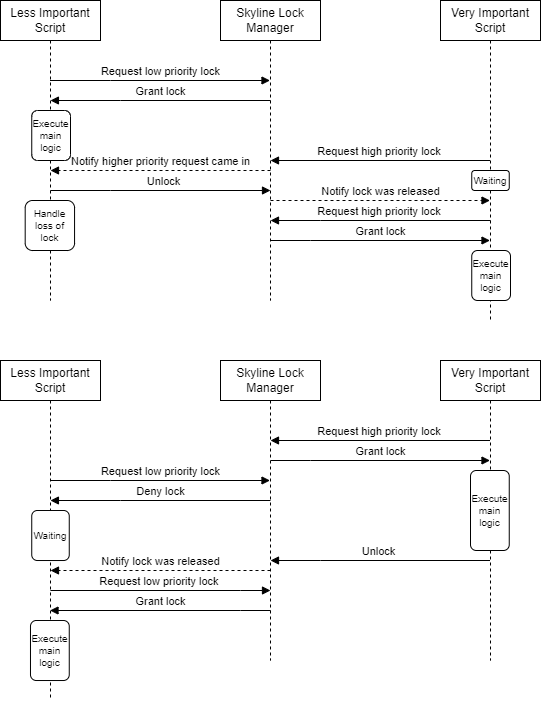

The diagram above was exported from draw.io. Its source (the exported page's mxGraphModel, read from the mxfile embedded in the PNG):
<mxGraphModel dx="1404" dy="926" grid="1" gridSize="10" guides="1" tooltips="1" connect="1" arrows="1" fold="1" page="1" pageScale="1" pageWidth="850" pageHeight="1100" math="0" shadow="0">
  <root>
    <mxCell id="0" />
    <mxCell id="1" parent="0" />
    <mxCell id="aM9ryv3xv72pqoxQDRHE-1" value="Less Important Script" style="shape=umlLifeline;perimeter=lifelinePerimeter;whiteSpace=wrap;html=1;container=0;dropTarget=0;collapsible=0;recursiveResize=0;outlineConnect=0;portConstraint=eastwest;newEdgeStyle={&quot;edgeStyle&quot;:&quot;elbowEdgeStyle&quot;,&quot;elbow&quot;:&quot;vertical&quot;,&quot;curved&quot;:0,&quot;rounded&quot;:0};" parent="1" vertex="1">
      <mxGeometry x="70" y="40" width="100" height="300" as="geometry" />
    </mxCell>
    <mxCell id="aM9ryv3xv72pqoxQDRHE-5" value="Skyline Lock Manager" style="shape=umlLifeline;perimeter=lifelinePerimeter;whiteSpace=wrap;html=1;container=0;dropTarget=0;collapsible=0;recursiveResize=0;outlineConnect=0;portConstraint=eastwest;newEdgeStyle={&quot;edgeStyle&quot;:&quot;elbowEdgeStyle&quot;,&quot;elbow&quot;:&quot;vertical&quot;,&quot;curved&quot;:0,&quot;rounded&quot;:0};" parent="1" vertex="1">
      <mxGeometry x="290" y="40" width="100" height="300" as="geometry" />
    </mxCell>
    <mxCell id="aM9ryv3xv72pqoxQDRHE-7" value="Request low priority lock" style="html=1;verticalAlign=bottom;endArrow=block;edgeStyle=elbowEdgeStyle;elbow=vertical;curved=0;rounded=0;" parent="1" source="aM9ryv3xv72pqoxQDRHE-1" target="aM9ryv3xv72pqoxQDRHE-5" edge="1">
      <mxGeometry x="0.0026" relative="1" as="geometry">
        <mxPoint x="95" y="120" as="sourcePoint" />
        <Array as="points">
          <mxPoint x="180" y="120" />
        </Array>
        <mxPoint x="545" y="120" as="targetPoint" />
        <mxPoint as="offset" />
      </mxGeometry>
    </mxCell>
    <mxCell id="aM9ryv3xv72pqoxQDRHE-9" value="Grant lock" style="html=1;verticalAlign=bottom;endArrow=block;edgeStyle=elbowEdgeStyle;elbow=vertical;curved=0;rounded=0;" parent="1" edge="1">
      <mxGeometry relative="1" as="geometry">
        <mxPoint x="340" y="140" as="sourcePoint" />
        <Array as="points">
          <mxPoint x="190" y="140" />
        </Array>
        <mxPoint x="119.92857142857144" y="140" as="targetPoint" />
      </mxGeometry>
    </mxCell>
    <mxCell id="k9TBG3Pe5PXyEs1jZaN5-1" value="Very Important Script" style="shape=umlLifeline;perimeter=lifelinePerimeter;whiteSpace=wrap;html=1;container=0;dropTarget=0;collapsible=0;recursiveResize=0;outlineConnect=0;portConstraint=eastwest;newEdgeStyle={&quot;edgeStyle&quot;:&quot;elbowEdgeStyle&quot;,&quot;elbow&quot;:&quot;vertical&quot;,&quot;curved&quot;:0,&quot;rounded&quot;:0};" parent="1" vertex="1">
      <mxGeometry x="510" y="40" width="100" height="320" as="geometry" />
    </mxCell>
    <mxCell id="k9TBG3Pe5PXyEs1jZaN5-9" value="Request high priority lock&amp;nbsp;" style="html=1;verticalAlign=bottom;endArrow=block;edgeStyle=elbowEdgeStyle;elbow=vertical;curved=0;rounded=0;entryX=0.5;entryY=0.467;entryDx=0;entryDy=0;entryPerimeter=0;" parent="1" edge="1">
      <mxGeometry relative="1" as="geometry">
        <mxPoint x="559.5" y="200" as="sourcePoint" />
        <Array as="points">
          <mxPoint x="390" y="200" />
        </Array>
        <mxPoint x="340" y="200.10000000000002" as="targetPoint" />
      </mxGeometry>
    </mxCell>
    <mxCell id="k9TBG3Pe5PXyEs1jZaN5-27" value="Unlock" style="html=1;verticalAlign=bottom;endArrow=block;edgeStyle=elbowEdgeStyle;elbow=vertical;curved=0;rounded=0;" parent="1" edge="1">
      <mxGeometry x="0.0237" relative="1" as="geometry">
        <mxPoint x="119.92857142857144" y="230" as="sourcePoint" />
        <Array as="points">
          <mxPoint x="180" y="230" />
        </Array>
        <mxPoint x="340" y="230" as="targetPoint" />
        <mxPoint as="offset" />
      </mxGeometry>
    </mxCell>
    <mxCell id="k9TBG3Pe5PXyEs1jZaN5-28" value="Notify lock was released" style="html=1;verticalAlign=bottom;endArrow=block;edgeStyle=elbowEdgeStyle;elbow=vertical;curved=0;rounded=0;dashed=1;" parent="1" edge="1">
      <mxGeometry x="-0.0009" relative="1" as="geometry">
        <mxPoint x="340" y="240" as="sourcePoint" />
        <Array as="points">
          <mxPoint x="430" y="240" />
        </Array>
        <mxPoint x="559.5" y="240" as="targetPoint" />
        <mxPoint as="offset" />
      </mxGeometry>
    </mxCell>
    <mxCell id="pqZ7Xzd_Ynyg79valIMW-1" value="Request high priority lock&amp;nbsp;" style="html=1;verticalAlign=bottom;endArrow=block;edgeStyle=elbowEdgeStyle;elbow=vertical;curved=0;rounded=0;entryX=0.5;entryY=0.467;entryDx=0;entryDy=0;entryPerimeter=0;" parent="1" edge="1">
      <mxGeometry relative="1" as="geometry">
        <mxPoint x="560" y="260" as="sourcePoint" />
        <Array as="points">
          <mxPoint x="390" y="260" />
        </Array>
        <mxPoint x="340" y="260" as="targetPoint" />
      </mxGeometry>
    </mxCell>
    <mxCell id="pqZ7Xzd_Ynyg79valIMW-2" value="Grant lock" style="html=1;verticalAlign=bottom;endArrow=block;edgeStyle=elbowEdgeStyle;elbow=vertical;curved=0;rounded=0;" parent="1" edge="1">
      <mxGeometry relative="1" as="geometry">
        <mxPoint x="340" y="280" as="sourcePoint" />
        <Array as="points">
          <mxPoint x="380" y="280" />
        </Array>
        <mxPoint x="559.5" y="280" as="targetPoint" />
      </mxGeometry>
    </mxCell>
    <mxCell id="pqZ7Xzd_Ynyg79valIMW-4" value="Notify higher priority request came in" style="html=1;verticalAlign=bottom;endArrow=block;edgeStyle=elbowEdgeStyle;elbow=vertical;curved=0;rounded=0;dashed=1;" parent="1" edge="1">
      <mxGeometry x="-0.0009" relative="1" as="geometry">
        <mxPoint x="340" y="210" as="sourcePoint" />
        <Array as="points">
          <mxPoint x="300" y="210" />
        </Array>
        <mxPoint x="120" y="210" as="targetPoint" />
        <mxPoint as="offset" />
      </mxGeometry>
    </mxCell>
    <mxCell id="pqZ7Xzd_Ynyg79valIMW-3" value="Waiting" style="rounded=1;whiteSpace=wrap;html=1;horizontal=1;fontSize=10;" parent="1" vertex="1">
      <mxGeometry x="541.25" y="210" width="37.5" height="20" as="geometry" />
    </mxCell>
    <mxCell id="pqZ7Xzd_Ynyg79valIMW-6" value="Less Important Script" style="shape=umlLifeline;perimeter=lifelinePerimeter;whiteSpace=wrap;html=1;container=0;dropTarget=0;collapsible=0;recursiveResize=0;outlineConnect=0;portConstraint=eastwest;newEdgeStyle={&quot;edgeStyle&quot;:&quot;elbowEdgeStyle&quot;,&quot;elbow&quot;:&quot;vertical&quot;,&quot;curved&quot;:0,&quot;rounded&quot;:0};" parent="1" vertex="1">
      <mxGeometry x="70" y="400" width="100" height="340" as="geometry" />
    </mxCell>
    <mxCell id="pqZ7Xzd_Ynyg79valIMW-7" value="Skyline Lock Manager" style="shape=umlLifeline;perimeter=lifelinePerimeter;whiteSpace=wrap;html=1;container=0;dropTarget=0;collapsible=0;recursiveResize=0;outlineConnect=0;portConstraint=eastwest;newEdgeStyle={&quot;edgeStyle&quot;:&quot;elbowEdgeStyle&quot;,&quot;elbow&quot;:&quot;vertical&quot;,&quot;curved&quot;:0,&quot;rounded&quot;:0};" parent="1" vertex="1">
      <mxGeometry x="290" y="400" width="100" height="300" as="geometry" />
    </mxCell>
    <mxCell id="pqZ7Xzd_Ynyg79valIMW-8" value="Request low priority lock" style="html=1;verticalAlign=bottom;endArrow=block;edgeStyle=elbowEdgeStyle;elbow=vertical;curved=0;rounded=0;" parent="1" edge="1">
      <mxGeometry x="0.0026" relative="1" as="geometry">
        <mxPoint x="119.66666666666652" y="520" as="sourcePoint" />
        <Array as="points">
          <mxPoint x="180" y="520" />
        </Array>
        <mxPoint x="339.5" y="520" as="targetPoint" />
        <mxPoint as="offset" />
      </mxGeometry>
    </mxCell>
    <mxCell id="pqZ7Xzd_Ynyg79valIMW-9" value="Deny lock" style="html=1;verticalAlign=bottom;endArrow=block;edgeStyle=elbowEdgeStyle;elbow=vertical;curved=0;rounded=0;" parent="1" edge="1">
      <mxGeometry relative="1" as="geometry">
        <mxPoint x="340" y="540" as="sourcePoint" />
        <Array as="points">
          <mxPoint x="190" y="540" />
        </Array>
        <mxPoint x="119.92857142857144" y="540" as="targetPoint" />
      </mxGeometry>
    </mxCell>
    <mxCell id="pqZ7Xzd_Ynyg79valIMW-10" value="Very Important Script" style="shape=umlLifeline;perimeter=lifelinePerimeter;whiteSpace=wrap;html=1;container=0;dropTarget=0;collapsible=0;recursiveResize=0;outlineConnect=0;portConstraint=eastwest;newEdgeStyle={&quot;edgeStyle&quot;:&quot;elbowEdgeStyle&quot;,&quot;elbow&quot;:&quot;vertical&quot;,&quot;curved&quot;:0,&quot;rounded&quot;:0};" parent="1" vertex="1">
      <mxGeometry x="510" y="400" width="100" height="300" as="geometry" />
    </mxCell>
    <mxCell id="pqZ7Xzd_Ynyg79valIMW-11" value="Request high priority lock&amp;nbsp;" style="html=1;verticalAlign=bottom;endArrow=block;edgeStyle=elbowEdgeStyle;elbow=vertical;curved=0;rounded=0;entryX=0.5;entryY=0.467;entryDx=0;entryDy=0;entryPerimeter=0;" parent="1" edge="1">
      <mxGeometry relative="1" as="geometry">
        <mxPoint x="559.5" y="480" as="sourcePoint" />
        <Array as="points">
          <mxPoint x="390" y="480" />
        </Array>
        <mxPoint x="340" y="480.0999999999999" as="targetPoint" />
      </mxGeometry>
    </mxCell>
    <mxCell id="pqZ7Xzd_Ynyg79valIMW-12" value="Unlock" style="html=1;verticalAlign=bottom;endArrow=block;edgeStyle=elbowEdgeStyle;elbow=vertical;curved=0;rounded=0;" parent="1" edge="1">
      <mxGeometry x="0.0237" relative="1" as="geometry">
        <mxPoint x="559.5" y="600" as="sourcePoint" />
        <Array as="points">
          <mxPoint x="390" y="600" />
        </Array>
        <mxPoint x="340" y="600" as="targetPoint" />
        <mxPoint as="offset" />
      </mxGeometry>
    </mxCell>
    <mxCell id="pqZ7Xzd_Ynyg79valIMW-13" value="Notify lock was released" style="html=1;verticalAlign=bottom;endArrow=block;edgeStyle=elbowEdgeStyle;elbow=vertical;curved=0;rounded=0;dashed=1;" parent="1" edge="1">
      <mxGeometry x="-0.0009" relative="1" as="geometry">
        <mxPoint x="340" y="610" as="sourcePoint" />
        <Array as="points">
          <mxPoint x="335" y="610" />
        </Array>
        <mxPoint x="120" y="610" as="targetPoint" />
        <mxPoint as="offset" />
      </mxGeometry>
    </mxCell>
    <mxCell id="pqZ7Xzd_Ynyg79valIMW-14" value="Request low priority lock&amp;nbsp;" style="html=1;verticalAlign=bottom;endArrow=block;edgeStyle=elbowEdgeStyle;elbow=vertical;curved=0;rounded=0;entryX=0.5;entryY=0.467;entryDx=0;entryDy=0;entryPerimeter=0;" parent="1" edge="1">
      <mxGeometry relative="1" as="geometry">
        <mxPoint x="119.92857142857144" y="630" as="sourcePoint" />
        <Array as="points">
          <mxPoint x="310" y="630" />
        </Array>
        <mxPoint x="340" y="630" as="targetPoint" />
      </mxGeometry>
    </mxCell>
    <mxCell id="pqZ7Xzd_Ynyg79valIMW-15" value="Grant lock" style="html=1;verticalAlign=bottom;endArrow=block;edgeStyle=elbowEdgeStyle;elbow=vertical;curved=0;rounded=0;" parent="1" edge="1">
      <mxGeometry relative="1" as="geometry">
        <mxPoint x="340" y="500" as="sourcePoint" />
        <Array as="points">
          <mxPoint x="380" y="500" />
        </Array>
        <mxPoint x="559.5" y="500" as="targetPoint" />
      </mxGeometry>
    </mxCell>
    <mxCell id="pqZ7Xzd_Ynyg79valIMW-17" value="Waiting" style="rounded=1;whiteSpace=wrap;html=1;horizontal=1;fontSize=10;" parent="1" vertex="1">
      <mxGeometry x="101.25" y="550" width="37.5" height="50" as="geometry" />
    </mxCell>
    <mxCell id="pqZ7Xzd_Ynyg79valIMW-18" value="Grant lock" style="html=1;verticalAlign=bottom;endArrow=block;edgeStyle=elbowEdgeStyle;elbow=vertical;curved=0;rounded=0;" parent="1" target="pqZ7Xzd_Ynyg79valIMW-6" edge="1">
      <mxGeometry relative="1" as="geometry">
        <mxPoint x="340" y="650" as="sourcePoint" />
        <Array as="points">
          <mxPoint x="310" y="650" />
        </Array>
        <mxPoint x="559.5" y="650" as="targetPoint" />
      </mxGeometry>
    </mxCell>
    <mxCell id="pqZ7Xzd_Ynyg79valIMW-19" value="Execute main logic" style="rounded=1;whiteSpace=wrap;html=1;horizontal=1;fontSize=10;" parent="1" vertex="1">
      <mxGeometry x="101.25" y="150" width="38.75" height="50" as="geometry" />
    </mxCell>
    <mxCell id="pqZ7Xzd_Ynyg79valIMW-20" value="Execute main logic" style="rounded=1;whiteSpace=wrap;html=1;horizontal=1;fontSize=10;" parent="1" vertex="1">
      <mxGeometry x="100" y="660" width="38.75" height="60" as="geometry" />
    </mxCell>
    <mxCell id="pqZ7Xzd_Ynyg79valIMW-21" value="Execute main logic" style="rounded=1;whiteSpace=wrap;html=1;horizontal=1;fontSize=10;" parent="1" vertex="1">
      <mxGeometry x="541.25" y="290" width="38.75" height="50" as="geometry" />
    </mxCell>
    <mxCell id="pqZ7Xzd_Ynyg79valIMW-22" value="Execute main logic" style="rounded=1;whiteSpace=wrap;html=1;horizontal=1;fontSize=10;" parent="1" vertex="1">
      <mxGeometry x="540" y="510" width="38.75" height="80" as="geometry" />
    </mxCell>
    <mxCell id="UjZnBO3LJOaqLNblEj38-1" value="Handle loss of lock" style="rounded=1;whiteSpace=wrap;html=1;horizontal=1;fontSize=10;" parent="1" vertex="1">
      <mxGeometry x="94.69" y="240" width="49.37" height="50" as="geometry" />
    </mxCell>
  </root>
</mxGraphModel>